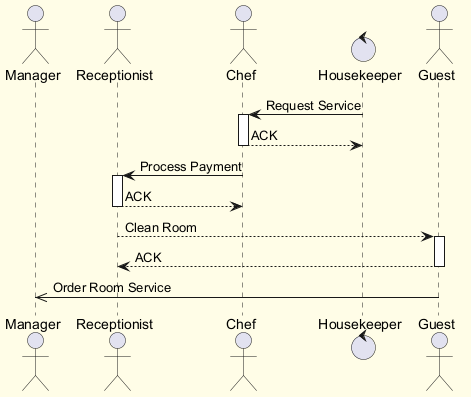

The diagram above was rendered by PlantUML. Its source (embedded in the PNG):
@startuml
skinparam backgroundColor #FFFDE7
skinparam classBackgroundColor #FFF9C4
skinparam classBorderColor #F57F17
actor "Manager" as M
actor "Receptionist" as R
actor "Chef" as C
control "Housekeeper" as H
actor "Guest" as G
H -> C : Request Service
activate C
C --> H : ACK
deactivate C
C -> R : Process Payment
activate R
R --> C : ACK
deactivate R
R --> G : Clean Room
activate G
G --> R : ACK
deactivate G
G ->> M : Order Room Service
@enduml